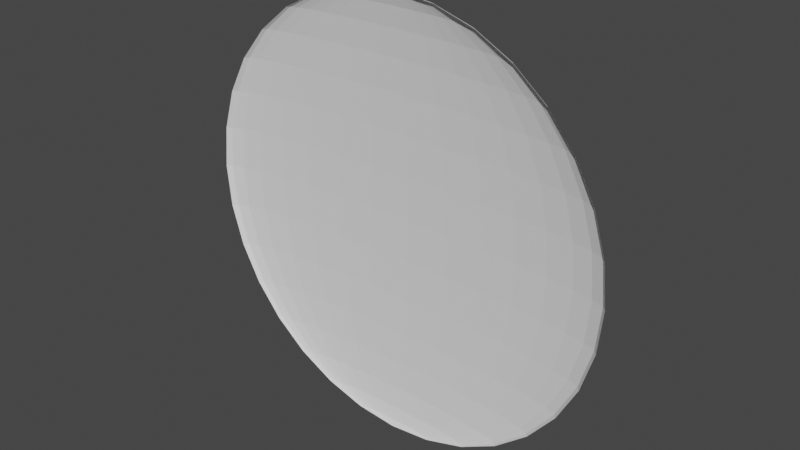 # Source: Circle.blend  (saved by Blender 3.2.14; exported with 4.5.12 LTS)
import bpy
from mathutils import Matrix  # noqa: F401  (used for matrix-valued properties, if any)

bpy.ops.wm.read_factory_settings(use_empty=True)
scene = bpy.context.scene
scene.name = 'Scene'

# ---- collections
col_collection = bpy.data.collections.new('Collection'); scene.collection.children.link(col_collection)

# ---- world
world_world = bpy.data.worlds.new('World'); scene.world = world_world
world_world.use_nodes = True; world_world.node_tree.nodes.clear()
_N = world_world.node_tree.nodes; _L = world_world.node_tree.links
n0 = _N.new('ShaderNodeOutputWorld'); n0.name = 'World Output'; n0.location = (300, 300)
n1 = _N.new('ShaderNodeBackground'); n1.name = 'Background'; n1.location = (10, 300)
n1.inputs[0].default_value = (0.05088, 0.05088, 0.05088, 1.0)
_L.new(n1.outputs[0], n0.inputs[0])
n0.is_active_output = True
world_world.color = (0.05088, 0.05088, 0.05088)
world_world.use_sun_shadow = False
world_world.sun_shadow_jitter_overblur = 0.0

# ---- meshes
me_sphere = bpy.data.meshes.new('Sphere')
me_sphere.from_pydata([(4.513e-08, 0.00995, 0.5174), (4.513e-08, 0.01985, 0.4874), (4.513e-08, 0.02898, 0.4387), (4.513e-08, 0.03697, 0.373), (4.513e-08, 0.04354, 0.2931), (4.513e-08, 0.04841, 0.2019), (4.513e-08, 0.05142, 0.1029), (4.513e-08, 0.04354, -0.2931), (4.513e-08, 0.03697, -0.373), (4.513e-08, 0.02898, -0.4387), (0.02008, 0.009752, 0.5174), (0.03939, 0.01946, 0.4874), (0.05718, 0.02841, 0.4387), (0.07278, 0.03626, 0.373), (0.08558, 0.04269, 0.2931), (0.09509, 0.04748, 0.2019), (0.1009, 0.05042, 0.1029), (0.1029, 0.05142, -2.361e-08), (0.1009, 0.05042, -0.1029), (0.09509, 0.04748, -0.2019), (0.08558, 0.04269, -0.2931), (0.07278, 0.03626, -0.373), (0.05718, 0.02841, -0.4387), (0.03939, 0.01946, -0.4874), (0.02008, 0.009752, -0.5174), (0.03939, 0.009166, 0.5174), (0.07726, 0.01831, 0.4874), (0.1122, 0.02674, 0.4387), (0.1428, 0.03413, 0.373), (0.1679, 0.0402, 0.2931), (0.1865, 0.0447, 0.2019), (0.198, 0.04748, 0.1029), (0.2019, 0.04841, -2.361e-08), (0.198, 0.04748, -0.1029), (0.1865, 0.0447, -0.2019), (0.1679, 0.0402, -0.2931), (0.1428, 0.03413, -0.373), (0.1122, 0.02674, -0.4387), (0.07726, 0.01831, -0.4874), (0.03939, 0.009166, -0.5174), (0.05718, 0.008214, 0.5174), (0.1122, 0.01645, 0.4874), (0.1628, 0.02403, 0.4387), (0.2073, 0.03068, 0.373), (0.2437, 0.03614, 0.2931), (0.2708, 0.0402, 0.2019), (0.2875, 0.04269, 0.1029), (0.2931, 0.04354, -2.361e-08), (0.2875, 0.04269, -0.1029), (0.2708, 0.0402, -0.2019), (0.2437, 0.03614, -0.2931), (0.2073, 0.03068, -0.373), (0.1628, 0.02403, -0.4387), (0.1122, 0.01645, -0.4874), (0.05718, 0.008214, -0.5174), (0.07278, 0.006934, 0.5174), (0.1428, 0.01393, 0.4874), (0.2073, 0.02039, 0.4387), (0.2638, 0.02604, 0.373), (0.3102, 0.03068, 0.2931), (0.3447, 0.03413, 0.2019), (0.3659, 0.03626, 0.1029), (0.373, 0.03697, -2.361e-08), (0.3659, 0.03626, -0.1029), (0.3447, 0.03413, -0.2019), (0.3102, 0.03068, -0.2931), (0.2638, 0.02604, -0.373), (0.2073, 0.02039, -0.4387), (0.1428, 0.01393, -0.4874), (0.07278, 0.006934, -0.5174), (0.08558, 0.005374, 0.5174), (0.1679, 0.01087, 0.4874), (0.2437, 0.01594, 0.4387), (0.3102, 0.02039, 0.373), (0.3647, 0.02403, 0.2931), (0.4053, 0.02674, 0.2019), (0.4302, 0.02841, 0.1029), (0.4387, 0.02898, -2.361e-08), (0.4302, 0.02841, -0.1029), (0.4053, 0.02674, -0.2019), (0.3647, 0.02403, -0.2931), (0.3102, 0.02039, -0.373), (0.2437, 0.01594, -0.4387), (0.1679, 0.01087, -0.4874), (0.08558, 0.005374, -0.5174), (0.09509, 0.003594, 0.5174), (0.1865, 0.007382, 0.4874), (0.2708, 0.01087, 0.4387), (0.3447, 0.01393, 0.373), (0.4053, 0.01645, 0.2931), (0.4503, 0.01831, 0.2019), (0.478, 0.01946, 0.1029), (0.4874, 0.01985, -2.361e-08), (0.478, 0.01946, -0.1029), (0.4503, 0.01831, -0.2019), (0.4053, 0.01645, -0.2931), (0.3447, 0.01393, -0.373), (0.2708, 0.01087, -0.4387), (0.1865, 0.007382, -0.4874), (0.09509, 0.003594, -0.5174), (0.1009, 0.001662, 0.5174), (0.198, 0.003594, 0.4874), (0.2875, 0.005374, 0.4387), (0.3659, 0.006934, 0.373), (0.4302, 0.008214, 0.2931), (0.478, 0.009166, 0.2019), (0.5075, 0.009752, 0.1029), (0.5174, 0.00995, -2.361e-08), (0.5075, 0.009752, -0.1029), (0.478, 0.009166, -0.2019), (0.4302, 0.008214, -0.2931), (0.3659, 0.006934, -0.373), (0.2875, 0.005374, -0.4387), (0.198, 0.003594, -0.4874), (0.1009, 0.001662, -0.5174), (0.1029, -0.0003468, 0.5174), (0.2019, -0.0003468, 0.4874), (0.2931, -0.0003468, 0.4387), (0.373, -0.0003468, 0.373), (0.4387, -0.0003468, 0.2931), (0.4874, -0.0003468, 0.2019), (0.5174, -0.0003468, 0.1029), (0.5276, -0.0003468, -2.361e-08), (0.5174, -0.0003468, -0.1029), (0.4874, -0.0003468, -0.2019), (0.4387, -0.0003468, -0.2931), (0.373, -0.0003468, -0.373), (0.2931, -0.0003468, -0.4387), (0.2019, -0.0003468, -0.4874), (0.1029, -0.0003468, -0.5174), (2.524e-09, -0.0003468, 0.5276), (-0.1029, -0.0003468, 0.5174), (-0.2019, -0.0003468, 0.4874), (-0.2931, -0.0003468, 0.4387), (-0.373, -0.0003468, 0.373), (-0.4387, -0.0003468, 0.2931), (-0.4874, -0.0003468, 0.2019), (-0.5174, -0.0003468, 0.1029), (-0.5276, -0.0003467, -2.361e-08), (-0.5174, -0.0003468, -0.1029), (-0.4874, -0.0003467, -0.2019), (-0.4387, -0.0003468, -0.2931), (-0.373, -0.0003468, -0.373), (-0.2931, -0.0003468, -0.4387), (-0.2019, -0.0003468, -0.4874), (-0.1029, -0.0003468, -0.5174), (-0.1009, 0.001662, 0.5174), (-0.198, 0.003594, 0.4874), (-0.2875, 0.005374, 0.4387), (-0.3659, 0.006934, 0.373), (-0.4302, 0.008214, 0.2931), (-0.478, 0.009166, 0.2019), (-0.5075, 0.009752, 0.1029), (-0.5174, 0.00995, -2.361e-08), (-0.5075, 0.009752, -0.1029), (-0.478, 0.009166, -0.2019), (-0.4302, 0.008214, -0.2931), (-0.3659, 0.006934, -0.373), (-0.2875, 0.005374, -0.4387), (-0.198, 0.003594, -0.4874), (-0.1009, 0.001662, -0.5174), (-0.09509, 0.003594, 0.5174), (-0.1865, 0.007382, 0.4874), (-0.2708, 0.01087, 0.4387), (-0.3447, 0.01393, 0.373), (-0.4053, 0.01645, 0.2931), (-0.4503, 0.01831, 0.2019), (-0.478, 0.01946, 0.1029), (-0.4874, 0.01985, -2.361e-08), (-0.478, 0.01946, -0.1029), (-0.4503, 0.01831, -0.2019), (-0.4053, 0.01645, -0.2931), (-0.3447, 0.01393, -0.373), (-0.2708, 0.01087, -0.4387), (-0.1865, 0.007382, -0.4874), (-0.09509, 0.003594, -0.5174), (-0.08558, 0.005374, 0.5174), (-0.1679, 0.01087, 0.4874), (-0.2437, 0.01594, 0.4387), (-0.3102, 0.02039, 0.373), (-0.3647, 0.02403, 0.2931), (-0.4053, 0.02674, 0.2019), (-0.4302, 0.02841, 0.1029), (-0.4387, 0.02898, -2.361e-08), (-0.4302, 0.02841, -0.1029), (-0.4053, 0.02674, -0.2019), (-0.3647, 0.02403, -0.2931), (-0.3102, 0.02039, -0.373), (-0.2437, 0.01594, -0.4387), (-0.1679, 0.01087, -0.4874), (-0.08558, 0.005374, -0.5174), (-0.07278, 0.006934, 0.5174), (-0.1428, 0.01393, 0.4874), (-0.2073, 0.02039, 0.4387), (-0.2638, 0.02604, 0.373), (-0.3102, 0.03068, 0.2931), (-0.3447, 0.03413, 0.2019), (-0.3659, 0.03626, 0.1029), (-0.373, 0.03697, -2.361e-08), (-0.3659, 0.03626, -0.1029), (-0.3447, 0.03413, -0.2019), (-0.3102, 0.03068, -0.2931), (-0.2638, 0.02604, -0.373), (-0.2073, 0.02039, -0.4387), (-0.1428, 0.01393, -0.4874), (-0.07278, 0.006934, -0.5174), (-0.05718, 0.008214, 0.5174), (-0.1122, 0.01645, 0.4874), (-0.1628, 0.02403, 0.4387), (-0.2073, 0.03068, 0.373), (-0.2437, 0.03614, 0.2931), (-0.2708, 0.0402, 0.2019), (-0.2875, 0.04269, 0.1029), (-0.2931, 0.04354, -2.361e-08), (-0.2875, 0.04269, -0.1029), (-0.2708, 0.0402, -0.2019), (-0.2437, 0.03614, -0.2931), (-0.2073, 0.03068, -0.373), (-0.1628, 0.02403, -0.4387), (-0.1122, 0.01645, -0.4874), (-0.05718, 0.008214, -0.5174), (-0.03939, 0.009166, 0.5174), (-0.07726, 0.01831, 0.4874), (-0.1122, 0.02674, 0.4387), (-0.1428, 0.03413, 0.373), (-0.1679, 0.0402, 0.2931), (-0.1865, 0.0447, 0.2019), (-0.198, 0.04748, 0.1029), (-0.2019, 0.04841, -2.361e-08), (-0.198, 0.04748, -0.1029), (-0.1865, 0.0447, -0.2019), (-0.1679, 0.0402, -0.2931), (-0.1428, 0.03413, -0.373), (-0.1122, 0.02674, -0.4387), (-0.07726, 0.01831, -0.4874), (-0.03939, 0.009166, -0.5174), (-0.02008, 0.009752, 0.5174), (-0.03939, 0.01946, 0.4874), (-0.05718, 0.02841, 0.4387), (-0.07278, 0.03626, 0.373), (-0.08558, 0.04269, 0.2931), (-0.09509, 0.04748, 0.2019), (-0.1009, 0.05042, 0.1029), (-0.1029, 0.05142, -2.361e-08), (-0.1009, 0.05042, -0.1029), (-0.09509, 0.04748, -0.2019), (-0.08558, 0.04269, -0.2931), (-0.07278, 0.03626, -0.373), (-0.05718, 0.02841, -0.4387), (-0.03939, 0.01946, -0.4874), (-0.02008, 0.009752, -0.5174), (3.293e-07, 0.05243, -2.361e-08), (1.642e-07, 0.05142, -0.1029), (1.485e-07, 0.04841, -0.2019), (8.165e-08, 0.01985, -0.4874), (6.003e-08, 0.00995, -0.5174), (4.513e-08, -0.0003468, -0.5276)], [], [(8, 7, 20, 21), (4, 3, 13, 14), (9, 8, 21, 22), (5, 4, 14, 15), (254, 9, 22, 23), (6, 5, 15, 16), (255, 254, 23, 24), (251, 6, 16, 17), (0, 130, 10), (256, 255, 24), (252, 251, 17, 18), (1, 0, 10, 11), (253, 252, 18, 19), (2, 1, 11, 12), (7, 253, 19, 20), (3, 2, 12, 13), (20, 19, 34, 35), (13, 12, 27, 28), (21, 20, 35, 36), (14, 13, 28, 29), (22, 21, 36, 37), (15, 14, 29, 30), (23, 22, 37, 38), (16, 15, 30, 31), (24, 23, 38, 39), (17, 16, 31, 32), (10, 130, 25), (256, 24, 39), (18, 17, 32, 33), (11, 10, 25, 26), (19, 18, 33, 34), (12, 11, 26, 27), (39, 38, 53, 54), (32, 31, 46, 47), (25, 130, 40), (256, 39, 54), (33, 32, 47, 48), (26, 25, 40, 41), (34, 33, 48, 49), (27, 26, 41, 42), (35, 34, 49, 50), (28, 27, 42, 43), (36, 35, 50, 51), (29, 28, 43, 44), (37, 36, 51, 52), (30, 29, 44, 45), (38, 37, 52, 53), (31, 30, 45, 46), (43, 42, 57, 58), (51, 50, 65, 66), (44, 43, 58, 59), (52, 51, 66, 67), (45, 44, 59, 60), (53, 52, 67, 68), (46, 45, 60, 61), (54, 53, 68, 69), (47, 46, 61, 62), (40, 130, 55), (256, 54, 69), (48, 47, 62, 63), (41, 40, 55, 56), (49, 48, 63, 64), (42, 41, 56, 57), (50, 49, 64, 65), (62, 61, 76, 77), (55, 130, 70), (256, 69, 84), (63, 62, 77, 78), (56, 55, 70, 71), (64, 63, 78, 79), (57, 56, 71, 72), (65, 64, 79, 80), (58, 57, 72, 73), (66, 65, 80, 81), (59, 58, 73, 74), (67, 66, 81, 82), (60, 59, 74, 75), (68, 67, 82, 83), (61, 60, 75, 76), (69, 68, 83, 84), (81, 80, 95, 96), (74, 73, 88, 89), (82, 81, 96, 97), (75, 74, 89, 90), (83, 82, 97, 98), (76, 75, 90, 91), (84, 83, 98, 99), (77, 76, 91, 92), (70, 130, 85), (256, 84, 99), (78, 77, 92, 93), (71, 70, 85, 86), (79, 78, 93, 94), (72, 71, 86, 87), (80, 79, 94, 95), (73, 72, 87, 88), (256, 99, 114), (93, 92, 107, 108), (86, 85, 100, 101), (94, 93, 108, 109), (87, 86, 101, 102), (95, 94, 109, 110), (88, 87, 102, 103), (96, 95, 110, 111), (89, 88, 103, 104), (97, 96, 111, 112), (90, 89, 104, 105), (98, 97, 112, 113), (91, 90, 105, 106), (99, 98, 113, 114), (92, 91, 106, 107), (85, 130, 100), (112, 111, 126, 127), (105, 104, 119, 120), (113, 112, 127, 128), (106, 105, 120, 121), (114, 113, 128, 129), (107, 106, 121, 122), (100, 130, 115), (256, 114, 129), (108, 107, 122, 123), (101, 100, 115, 116), (109, 108, 123, 124), (102, 101, 116, 117), (110, 109, 124, 125), (103, 102, 117, 118), (111, 110, 125, 126), (104, 103, 118, 119), (144, 143, 158, 159), (137, 136, 151, 152), (145, 144, 159, 160), (138, 137, 152, 153), (131, 130, 146), (256, 145, 160), (139, 138, 153, 154), (132, 131, 146, 147), (140, 139, 154, 155), (133, 132, 147, 148), (141, 140, 155, 156), (134, 133, 148, 149), (142, 141, 156, 157), (135, 134, 149, 150), (143, 142, 157, 158), (136, 135, 150, 151), (156, 155, 170, 171), (149, 148, 163, 164), (157, 156, 171, 172), (150, 149, 164, 165), (158, 157, 172, 173), (151, 150, 165, 166), (159, 158, 173, 174), (152, 151, 166, 167), (160, 159, 174, 175), (153, 152, 167, 168), (146, 130, 161), (256, 160, 175), (154, 153, 168, 169), (147, 146, 161, 162), (155, 154, 169, 170), (148, 147, 162, 163), (175, 174, 189, 190), (168, 167, 182, 183), (161, 130, 176), (256, 175, 190), (169, 168, 183, 184), (162, 161, 176, 177), (170, 169, 184, 185), (163, 162, 177, 178), (171, 170, 185, 186), (164, 163, 178, 179), (172, 171, 186, 187), (165, 164, 179, 180), (173, 172, 187, 188), (166, 165, 180, 181), (174, 173, 188, 189), (167, 166, 181, 182), (179, 178, 193, 194), (187, 186, 201, 202), (180, 179, 194, 195), (188, 187, 202, 203), (181, 180, 195, 196), (189, 188, 203, 204), (182, 181, 196, 197), (190, 189, 204, 205), (183, 182, 197, 198), (176, 130, 191), (256, 190, 205), (184, 183, 198, 199), (177, 176, 191, 192), (185, 184, 199, 200), (178, 177, 192, 193), (186, 185, 200, 201), (198, 197, 212, 213), (191, 130, 206), (256, 205, 220), (199, 198, 213, 214), (192, 191, 206, 207), (200, 199, 214, 215), (193, 192, 207, 208), (201, 200, 215, 216), (194, 193, 208, 209), (202, 201, 216, 217), (195, 194, 209, 210), (203, 202, 217, 218), (196, 195, 210, 211), (204, 203, 218, 219), (197, 196, 211, 212), (205, 204, 219, 220), (217, 216, 231, 232), (210, 209, 224, 225), (218, 217, 232, 233), (211, 210, 225, 226), (219, 218, 233, 234), (212, 211, 226, 227), (220, 219, 234, 235), (213, 212, 227, 228), (206, 130, 221), (256, 220, 235), (214, 213, 228, 229), (207, 206, 221, 222), (215, 214, 229, 230), (208, 207, 222, 223), (216, 215, 230, 231), (209, 208, 223, 224), (221, 130, 236), (256, 235, 250), (229, 228, 243, 244), (222, 221, 236, 237), (230, 229, 244, 245), (223, 222, 237, 238), (231, 230, 245, 246), (224, 223, 238, 239), (232, 231, 246, 247), (225, 224, 239, 240), (233, 232, 247, 248), (226, 225, 240, 241), (234, 233, 248, 249), (227, 226, 241, 242), (235, 234, 249, 250), (228, 227, 242, 243), (240, 239, 3, 4), (248, 247, 8, 9), (241, 240, 4, 5), (249, 248, 9, 254), (242, 241, 5, 6), (250, 249, 254, 255), (243, 242, 6, 251), (236, 130, 0), (256, 250, 255), (244, 243, 251, 252), (237, 236, 0, 1), (245, 244, 252, 253), (238, 237, 1, 2), (246, 245, 253, 7), (239, 238, 2, 3), (247, 246, 7, 8)])
_uv = me_sphere.uv_layers.new(name='UVMap')
_uv.uv.foreach_set('vector', [0.5358, 0.1417, 0.5282, 0.2129, 0.4519, 0.2043, 0.4719, 0.1345, 0.4718, 0.7444, 0.4642, 0.8156, 0.4003, 0.8092, 0.3954, 0.7368, 0.5419, 0.08388, 0.5358, 0.1417, 0.4719, 0.1345, 0.4925, 0.07841, 0.4805, 0.6623, 0.4718, 0.7444, 0.3954, 0.7368, 0.3945, 0.6536, 0.5465, 0.04094, 0.5419, 0.08388, 0.4925, 0.07841, 0.5128, 0.0374, 0.49, 0.5725, 0.4805, 0.6623, 0.3945, 0.6536, 0.3981, 0.563, 0.5494, 0.01348, 0.5465, 0.04094, 0.5128, 0.0374, 0.532, 0.01188, 0.5, 0.4786, 0.49, 0.5725, 0.3981, 0.563, 0.406, 0.4687, 0.4506, 0.9438, 0.4492, 0.9568, 0.4333, 0.9417, 0.5508, 0.0004755, 0.5494, 0.01348, 0.532, 0.01188, 0.51, 0.3848, 0.5, 0.4786, 0.406, 0.4687, 0.418, 0.3748, 0.4535, 0.9163, 0.4506, 0.9438, 0.4333, 0.9417, 0.4198, 0.9127, 0.5195, 0.295, 0.51, 0.3848, 0.418, 0.3748, 0.4336, 0.2854, 0.4581, 0.8734, 0.4535, 0.9163, 0.4198, 0.9127, 0.4086, 0.8684, 0.5282, 0.2129, 0.5195, 0.295, 0.4336, 0.2854, 0.4519, 0.2043, 0.4642, 0.8156, 0.4581, 0.8734, 0.4086, 0.8684, 0.4003, 0.8092, 0.4519, 0.2043, 0.4336, 0.2854, 0.3506, 0.2754, 0.3782, 0.1949, 0.4003, 0.8092, 0.4086, 0.8684, 0.3609, 0.8643, 0.3383, 0.8041, 0.4719, 0.1345, 0.4519, 0.2043, 0.3782, 0.1949, 0.4102, 0.1265, 0.3954, 0.7368, 0.4003, 0.8092, 0.3383, 0.8041, 0.3213, 0.7304, 0.4925, 0.07841, 0.4719, 0.1345, 0.4102, 0.1265, 0.4449, 0.07235, 0.3945, 0.6536, 0.3954, 0.7368, 0.3213, 0.7304, 0.3113, 0.646, 0.5128, 0.0374, 0.4925, 0.07841, 0.4449, 0.07235, 0.4805, 0.03363, 0.3981, 0.563, 0.3945, 0.6536, 0.3113, 0.646, 0.3091, 0.5542, 0.532, 0.01188, 0.5128, 0.0374, 0.4805, 0.03363, 0.5155, 0.01034, 0.406, 0.4687, 0.3981, 0.563, 0.3091, 0.5542, 0.3151, 0.459, 0.4333, 0.9417, 0.4492, 0.9568, 0.4168, 0.9398, 0.5508, 0.0004755, 0.532, 0.01188, 0.5155, 0.01034, 0.418, 0.3748, 0.406, 0.4687, 0.3151, 0.459, 0.3292, 0.3647, 0.4198, 0.9127, 0.4333, 0.9417, 0.4168, 0.9398, 0.3874, 0.9096, 0.4336, 0.2854, 0.418, 0.3748, 0.3292, 0.3647, 0.3506, 0.2754, 0.4086, 0.8684, 0.4198, 0.9127, 0.3874, 0.9096, 0.3609, 0.8643, 0.5155, 0.01034, 0.4805, 0.03363, 0.4507, 0.02957, 0.5003, 0.0087, 0.3151, 0.459, 0.3091, 0.5542, 0.2261, 0.5464, 0.2304, 0.45, 0.4168, 0.9398, 0.4492, 0.9568, 0.4016, 0.9382, 0.5508, 0.0004755, 0.5155, 0.01034, 0.5003, 0.0087, 0.3292, 0.3647, 0.3151, 0.459, 0.2304, 0.45, 0.2465, 0.3549, 0.3874, 0.9096, 0.4168, 0.9398, 0.4016, 0.9382, 0.3575, 0.9074, 0.3506, 0.2754, 0.3292, 0.3647, 0.2465, 0.3549, 0.2734, 0.2653, 0.3609, 0.8643, 0.3874, 0.9096, 0.3575, 0.9074, 0.3163, 0.8614, 0.3782, 0.1949, 0.3506, 0.2754, 0.2734, 0.2653, 0.3096, 0.1853, 0.3383, 0.8041, 0.3609, 0.8643, 0.3163, 0.8614, 0.2805, 0.8003, 0.4102, 0.1265, 0.3782, 0.1949, 0.3096, 0.1853, 0.3529, 0.1181, 0.3213, 0.7304, 0.3383, 0.8041, 0.2805, 0.8003, 0.2522, 0.7255, 0.4449, 0.07235, 0.4102, 0.1265, 0.3529, 0.1181, 0.4008, 0.06585, 0.3113, 0.646, 0.3213, 0.7304, 0.2522, 0.7255, 0.2336, 0.6396, 0.4805, 0.03363, 0.4449, 0.07235, 0.4008, 0.06585, 0.4507, 0.02957, 0.3091, 0.5542, 0.3113, 0.646, 0.2336, 0.6396, 0.2261, 0.5464, 0.2805, 0.8003, 0.3163, 0.8614, 0.2768, 0.8596, 0.2291, 0.7977, 0.3529, 0.1181, 0.3096, 0.1853, 0.2487, 0.1761, 0.3021, 0.1098, 0.2522, 0.7255, 0.2805, 0.8003, 0.2291, 0.7977, 0.1908, 0.7217, 0.4008, 0.06585, 0.3529, 0.1181, 0.3021, 0.1098, 0.3618, 0.05936, 0.2336, 0.6396, 0.2522, 0.7255, 0.1908, 0.7217, 0.1646, 0.6344, 0.4507, 0.02957, 0.4008, 0.06585, 0.3618, 0.05936, 0.4244, 0.02544, 0.2261, 0.5464, 0.2336, 0.6396, 0.1646, 0.6344, 0.1524, 0.5397, 0.5003, 0.0087, 0.4507, 0.02957, 0.4244, 0.02544, 0.4871, 0.006979, 0.2304, 0.45, 0.2261, 0.5464, 0.1524, 0.5397, 0.1552, 0.442, 0.4016, 0.9382, 0.4492, 0.9568, 0.3884, 0.9371, 0.5508, 0.0004755, 0.5003, 0.0087, 0.4871, 0.006979, 0.2465, 0.3549, 0.2304, 0.45, 0.1552, 0.442, 0.173, 0.3459, 0.3575, 0.9074, 0.4016, 0.9382, 0.3884, 0.9371, 0.3309, 0.9059, 0.2734, 0.2653, 0.2465, 0.3549, 0.173, 0.3459, 0.2048, 0.2559, 0.3163, 0.8614, 0.3575, 0.9074, 0.3309, 0.9059, 0.2768, 0.8596, 0.3096, 0.1853, 0.2734, 0.2653, 0.2048, 0.2559, 0.2487, 0.1761, 0.1552, 0.442, 0.1524, 0.5397, 0.09091, 0.5343, 0.09252, 0.4354, 0.3884, 0.9371, 0.4492, 0.9568, 0.3774, 0.9366, 0.5508, 0.0004755, 0.4871, 0.006979, 0.4763, 0.005219, 0.173, 0.3459, 0.1552, 0.442, 0.09252, 0.4354, 0.1117, 0.3383, 0.3309, 0.9059, 0.3884, 0.9371, 0.3774, 0.9366, 0.3088, 0.9051, 0.2048, 0.2559, 0.173, 0.3459, 0.1117, 0.3383, 0.1476, 0.2477, 0.2768, 0.8596, 0.3309, 0.9059, 0.3088, 0.9051, 0.2439, 0.8586, 0.2487, 0.1761, 0.2048, 0.2559, 0.1476, 0.2477, 0.198, 0.1679, 0.2291, 0.7977, 0.2768, 0.8596, 0.2439, 0.8586, 0.1862, 0.7961, 0.3021, 0.1098, 0.2487, 0.1761, 0.198, 0.1679, 0.2599, 0.1024, 0.1908, 0.7217, 0.2291, 0.7977, 0.1862, 0.7961, 0.1395, 0.7191, 0.3618, 0.05936, 0.3021, 0.1098, 0.2599, 0.1024, 0.3294, 0.05341, 0.1646, 0.6344, 0.1908, 0.7217, 0.1395, 0.7191, 0.1069, 0.6304, 0.4244, 0.02544, 0.3618, 0.05936, 0.3294, 0.05341, 0.4026, 0.02153, 0.1524, 0.5397, 0.1646, 0.6344, 0.1069, 0.6304, 0.09091, 0.5343, 0.4871, 0.006979, 0.4244, 0.02544, 0.4026, 0.02153, 0.4763, 0.005219, 0.2599, 0.1024, 0.198, 0.1679, 0.1596, 0.1613, 0.228, 0.09622, 0.1395, 0.7191, 0.1862, 0.7961, 0.1537, 0.7954, 0.1005, 0.7175, 0.3294, 0.05341, 0.2599, 0.1024, 0.228, 0.09622, 0.3051, 0.04835, 0.1069, 0.6304, 0.1395, 0.7191, 0.1005, 0.7175, 0.06314, 0.6277, 0.4026, 0.02153, 0.3294, 0.05341, 0.3051, 0.04835, 0.3863, 0.01804, 0.09091, 0.5343, 0.1069, 0.6304, 0.06314, 0.6277, 0.04423, 0.5303, 0.4763, 0.005219, 0.4026, 0.02153, 0.3863, 0.01804, 0.4683, 0.003471, 0.09252, 0.4354, 0.09091, 0.5343, 0.04423, 0.5303, 0.04496, 0.4303, 0.3774, 0.9366, 0.4492, 0.9568, 0.3693, 0.9366, 0.5508, 0.0004755, 0.4763, 0.005219, 0.4683, 0.003471, 0.1117, 0.3383, 0.09252, 0.4354, 0.04496, 0.4303, 0.06525, 0.3324, 0.3088, 0.9051, 0.3774, 0.9366, 0.3693, 0.9366, 0.2921, 0.9051, 0.1476, 0.2477, 0.1117, 0.3383, 0.06525, 0.3324, 0.1042, 0.2412, 0.2439, 0.8586, 0.3088, 0.9051, 0.2921, 0.9051, 0.219, 0.8584, 0.198, 0.1679, 0.1476, 0.2477, 0.1042, 0.2412, 0.1596, 0.1613, 0.1862, 0.7961, 0.2439, 0.8586, 0.219, 0.8584, 0.1537, 0.7954, 0.5508, 0.0004755, 0.4683, 0.003471, 0.4634, 0.001782, 0.06525, 0.3324, 0.04496, 0.4303, 0.01421, 0.4271, 0.03527, 0.3284, 0.2921, 0.9051, 0.3693, 0.9366, 0.3641, 0.9372, 0.2815, 0.906, 0.1042, 0.2412, 0.06525, 0.3324, 0.03527, 0.3284, 0.07623, 0.2366, 0.219, 0.8584, 0.2921, 0.9051, 0.2815, 0.906, 0.2031, 0.8592, 0.1596, 0.1613, 0.1042, 0.2412, 0.07623, 0.2366, 0.1349, 0.1563, 0.1537, 0.7954, 0.219, 0.8584, 0.2031, 0.8592, 0.1328, 0.7958, 0.228, 0.09622, 0.1596, 0.1613, 0.1349, 0.1563, 0.2076, 0.09144, 0.1005, 0.7175, 0.1537, 0.7954, 0.1328, 0.7958, 0.07535, 0.7171, 0.3051, 0.04835, 0.228, 0.09622, 0.2076, 0.09144, 0.2896, 0.04422, 0.06314, 0.6277, 0.1005, 0.7175, 0.07535, 0.7171, 0.03484, 0.6264, 0.3863, 0.01804, 0.3051, 0.04835, 0.2896, 0.04422, 0.3762, 0.01498, 0.04423, 0.5303, 0.06314, 0.6277, 0.03484, 0.6264, 0.01408, 0.528, 0.4683, 0.003471, 0.3863, 0.01804, 0.3762, 0.01498, 0.4634, 0.001782, 0.04496, 0.4303, 0.04423, 0.5303, 0.01408, 0.528, 0.01421, 0.4271, 0.3693, 0.9366, 0.4492, 0.9568, 0.3641, 0.9372, 0.2896, 0.04422, 0.2076, 0.09144, 0.1989, 0.08723, 0.2834, 0.04036, 0.03484, 0.6264, 0.07535, 0.7171, 0.06384, 0.7188, 0.02176, 0.6271, 0.3762, 0.01498, 0.2896, 0.04422, 0.2834, 0.04036, 0.3723, 0.01198, 0.01408, 0.528, 0.03484, 0.6264, 0.02176, 0.6271, 9.782e-05, 0.5276, 0.4634, 0.001782, 0.3762, 0.01498, 0.3723, 0.01198, 0.4616, 9.782e-05, 0.01421, 0.4271, 0.01408, 0.528, 9.782e-05, 0.5276, 9.793e-05, 0.4256, 0.3641, 0.9372, 0.4492, 0.9568, 0.362, 0.9385, 0.5508, 0.0004755, 0.4634, 0.001782, 0.4616, 9.782e-05, 0.03527, 0.3284, 0.01421, 0.4271, 9.793e-05, 0.4256, 0.02152, 0.3258, 0.2815, 0.906, 0.3641, 0.9372, 0.362, 0.9385, 0.2771, 0.9081, 0.07623, 0.2366, 0.03527, 0.3284, 0.02152, 0.3258, 0.06359, 0.2331, 0.2031, 0.8592, 0.2815, 0.906, 0.2771, 0.9081, 0.1962, 0.8617, 0.1349, 0.1563, 0.07623, 0.2366, 0.06359, 0.2331, 0.124, 0.1523, 0.1328, 0.7958, 0.2031, 0.8592, 0.1962, 0.8617, 0.1234, 0.7981, 0.2076, 0.09144, 0.1349, 0.1563, 0.124, 0.1523, 0.1989, 0.08723, 0.07535, 0.7171, 0.1328, 0.7958, 0.1234, 0.7981, 0.06384, 0.7188, 0.7229, 0.0492, 0.8038, 0.09561, 0.7969, 0.09808, 0.7184, 0.05132, 0.9785, 0.6315, 0.9364, 0.7242, 0.9238, 0.7207, 0.9647, 0.6289, 0.638, 0.01882, 0.7229, 0.0492, 0.7184, 0.05132, 0.6359, 0.0201, 0.9999, 0.5317, 0.9785, 0.6315, 0.9647, 0.6289, 0.9858, 0.5302, 0.5384, 0.9572, 0.4492, 0.9568, 0.5366, 0.9555, 0.5508, 0.0004755, 0.638, 0.01882, 0.6359, 0.0201, 0.9999, 0.4297, 0.9999, 0.5317, 0.9858, 0.5302, 0.9859, 0.4293, 0.6277, 0.9453, 0.5384, 0.9572, 0.5366, 0.9555, 0.6238, 0.9423, 0.9782, 0.3302, 0.9999, 0.4297, 0.9859, 0.4293, 0.9652, 0.3309, 0.7166, 0.9169, 0.6277, 0.9453, 0.6238, 0.9423, 0.7103, 0.9131, 0.9362, 0.2385, 0.9782, 0.3302, 0.9652, 0.3309, 0.9246, 0.2402, 0.8011, 0.8701, 0.7166, 0.9169, 0.7103, 0.9131, 0.7924, 0.8659, 0.8766, 0.1592, 0.9362, 0.2385, 0.9246, 0.2402, 0.8672, 0.1615, 0.876, 0.805, 0.8011, 0.8701, 0.7924, 0.8659, 0.8651, 0.801, 0.8038, 0.09561, 0.8766, 0.1592, 0.8672, 0.1615, 0.7969, 0.09808, 0.9364, 0.7242, 0.876, 0.805, 0.8651, 0.801, 0.9238, 0.7207, 0.9246, 0.2402, 0.9652, 0.3309, 0.9369, 0.3296, 0.8995, 0.2398, 0.7924, 0.8659, 0.7103, 0.9131, 0.6949, 0.9089, 0.772, 0.8611, 0.8672, 0.1615, 0.9246, 0.2402, 0.8995, 0.2398, 0.8462, 0.1619, 0.8651, 0.801, 0.7924, 0.8659, 0.772, 0.8611, 0.8404, 0.796, 0.7969, 0.09808, 0.8672, 0.1615, 0.8462, 0.1619, 0.7809, 0.09888, 0.9238, 0.7207, 0.8651, 0.801, 0.8404, 0.796, 0.8958, 0.7161, 0.7184, 0.05132, 0.7969, 0.09808, 0.7809, 0.09888, 0.7079, 0.05218, 0.9647, 0.6289, 0.9238, 0.7207, 0.8958, 0.7161, 0.9348, 0.6249, 0.6359, 0.0201, 0.7184, 0.05132, 0.7079, 0.05218, 0.6307, 0.02071, 0.9858, 0.5302, 0.9647, 0.6289, 0.9348, 0.6249, 0.955, 0.527, 0.5366, 0.9555, 0.4492, 0.9568, 0.5316, 0.9538, 0.5508, 0.0004755, 0.6359, 0.0201, 0.6307, 0.02071, 0.9859, 0.4293, 0.9858, 0.5302, 0.955, 0.527, 0.9558, 0.427, 0.6238, 0.9423, 0.5366, 0.9555, 0.5316, 0.9538, 0.6137, 0.9393, 0.9652, 0.3309, 0.9859, 0.4293, 0.9558, 0.427, 0.9369, 0.3296, 0.7103, 0.9131, 0.6238, 0.9423, 0.6137, 0.9393, 0.6949, 0.9089, 0.6307, 0.02071, 0.7079, 0.05218, 0.6912, 0.05217, 0.6225, 0.02074, 0.955, 0.527, 0.9348, 0.6249, 0.8883, 0.619, 0.9075, 0.5219, 0.5316, 0.9538, 0.4492, 0.9568, 0.5237, 0.9521, 0.5508, 0.0004755, 0.6307, 0.02071, 0.6225, 0.02074, 0.9558, 0.427, 0.955, 0.527, 0.9075, 0.5219, 0.9091, 0.423, 0.6137, 0.9393, 0.5316, 0.9538, 0.5237, 0.9521, 0.5974, 0.9358, 0.9369, 0.3296, 0.9558, 0.427, 0.9091, 0.423, 0.8931, 0.3269, 0.6949, 0.9089, 0.6137, 0.9393, 0.5974, 0.9358, 0.6706, 0.9039, 0.8995, 0.2398, 0.9369, 0.3296, 0.8931, 0.3269, 0.8605, 0.2382, 0.772, 0.8611, 0.6949, 0.9089, 0.6706, 0.9039, 0.7401, 0.8549, 0.8462, 0.1619, 0.8995, 0.2398, 0.8605, 0.2382, 0.8137, 0.1612, 0.8404, 0.796, 0.772, 0.8611, 0.7401, 0.8549, 0.802, 0.7894, 0.7809, 0.09888, 0.8462, 0.1619, 0.8137, 0.1612, 0.7561, 0.09871, 0.8958, 0.7161, 0.8404, 0.796, 0.802, 0.7894, 0.8524, 0.7096, 0.7079, 0.05218, 0.7809, 0.09888, 0.7561, 0.09871, 0.6912, 0.05217, 0.9348, 0.6249, 0.8958, 0.7161, 0.8524, 0.7096, 0.8883, 0.619, 0.7401, 0.8549, 0.6706, 0.9039, 0.6382, 0.8979, 0.6979, 0.8475, 0.8137, 0.1612, 0.8605, 0.2382, 0.8092, 0.2356, 0.7709, 0.1596, 0.802, 0.7894, 0.7401, 0.8549, 0.6979, 0.8475, 0.7513, 0.7812, 0.7561, 0.09871, 0.8137, 0.1612, 0.7709, 0.1596, 0.7232, 0.09773, 0.8524, 0.7096, 0.802, 0.7894, 0.7513, 0.7812, 0.7952, 0.7014, 0.6912, 0.05217, 0.7561, 0.09871, 0.7232, 0.09773, 0.669, 0.05142, 0.8883, 0.619, 0.8524, 0.7096, 0.7952, 0.7014, 0.827, 0.6114, 0.6225, 0.02074, 0.6912, 0.05217, 0.669, 0.05142, 0.6116, 0.0202, 0.9075, 0.5219, 0.8883, 0.619, 0.827, 0.6114, 0.8448, 0.5153, 0.5237, 0.9521, 0.4492, 0.9568, 0.5129, 0.9503, 0.5508, 0.0004755, 0.6225, 0.02074, 0.6116, 0.0202, 0.9091, 0.423, 0.9075, 0.5219, 0.8448, 0.5153, 0.8476, 0.4176, 0.5974, 0.9358, 0.5237, 0.9521, 0.5129, 0.9503, 0.5756, 0.9319, 0.8931, 0.3269, 0.9091, 0.423, 0.8476, 0.4176, 0.8354, 0.3229, 0.6706, 0.9039, 0.5974, 0.9358, 0.5756, 0.9319, 0.6382, 0.8979, 0.8605, 0.2382, 0.8931, 0.3269, 0.8354, 0.3229, 0.8092, 0.2356, 0.8448, 0.5153, 0.827, 0.6114, 0.7535, 0.6024, 0.7696, 0.5073, 0.5129, 0.9503, 0.4492, 0.9568, 0.4997, 0.9486, 0.5508, 0.0004755, 0.6116, 0.0202, 0.5984, 0.01911, 0.8476, 0.4176, 0.8448, 0.5153, 0.7696, 0.5073, 0.7739, 0.4109, 0.5756, 0.9319, 0.5129, 0.9503, 0.4997, 0.9486, 0.5493, 0.9277, 0.8354, 0.3229, 0.8476, 0.4176, 0.7739, 0.4109, 0.7664, 0.3177, 0.6382, 0.8979, 0.5756, 0.9319, 0.5493, 0.9277, 0.5992, 0.8914, 0.8092, 0.2356, 0.8354, 0.3229, 0.7664, 0.3177, 0.7478, 0.2318, 0.6979, 0.8475, 0.6382, 0.8979, 0.5992, 0.8914, 0.6471, 0.8392, 0.7709, 0.1596, 0.8092, 0.2356, 0.7478, 0.2318, 0.7195, 0.157, 0.7513, 0.7812, 0.6979, 0.8475, 0.6471, 0.8392, 0.6904, 0.772, 0.7232, 0.09773, 0.7709, 0.1596, 0.7195, 0.157, 0.6836, 0.09588, 0.7952, 0.7014, 0.7513, 0.7812, 0.6904, 0.772, 0.7266, 0.692, 0.669, 0.05142, 0.7232, 0.09773, 0.6836, 0.09588, 0.6425, 0.04993, 0.827, 0.6114, 0.7952, 0.7014, 0.7266, 0.692, 0.7535, 0.6024, 0.6116, 0.0202, 0.669, 0.05142, 0.6425, 0.04993, 0.5984, 0.01911, 0.7195, 0.157, 0.7478, 0.2318, 0.6787, 0.2268, 0.6617, 0.1532, 0.6904, 0.772, 0.6471, 0.8392, 0.5898, 0.8308, 0.6218, 0.7624, 0.6836, 0.09588, 0.7195, 0.157, 0.6617, 0.1532, 0.6391, 0.09297, 0.7266, 0.692, 0.6904, 0.772, 0.6218, 0.7624, 0.6494, 0.6819, 0.6425, 0.04993, 0.6836, 0.09588, 0.6391, 0.09297, 0.6126, 0.04766, 0.7535, 0.6024, 0.7266, 0.692, 0.6494, 0.6819, 0.6708, 0.5926, 0.5984, 0.01911, 0.6425, 0.04993, 0.6126, 0.04766, 0.5832, 0.01753, 0.7696, 0.5073, 0.7535, 0.6024, 0.6708, 0.5926, 0.6849, 0.4983, 0.4997, 0.9486, 0.4492, 0.9568, 0.4845, 0.947, 0.5508, 0.0004755, 0.5984, 0.01911, 0.5832, 0.01753, 0.7739, 0.4109, 0.7696, 0.5073, 0.6849, 0.4983, 0.6909, 0.4031, 0.5493, 0.9277, 0.4997, 0.9486, 0.4845, 0.947, 0.5195, 0.9237, 0.7664, 0.3177, 0.7739, 0.4109, 0.6909, 0.4031, 0.6887, 0.3113, 0.5992, 0.8914, 0.5493, 0.9277, 0.5195, 0.9237, 0.555, 0.8849, 0.7478, 0.2318, 0.7664, 0.3177, 0.6887, 0.3113, 0.6787, 0.2268, 0.6471, 0.8392, 0.5992, 0.8914, 0.555, 0.8849, 0.5898, 0.8308, 0.4845, 0.947, 0.4492, 0.9568, 0.468, 0.9454, 0.5508, 0.0004755, 0.5832, 0.01753, 0.5667, 0.01556, 0.6909, 0.4031, 0.6849, 0.4983, 0.594, 0.4886, 0.6019, 0.3943, 0.5195, 0.9237, 0.4845, 0.947, 0.468, 0.9454, 0.4872, 0.9199, 0.6887, 0.3113, 0.6909, 0.4031, 0.6019, 0.3943, 0.6055, 0.3037, 0.555, 0.8849, 0.5195, 0.9237, 0.4872, 0.9199, 0.5075, 0.8789, 0.6787, 0.2268, 0.6887, 0.3113, 0.6055, 0.3037, 0.6046, 0.2205, 0.5898, 0.8308, 0.555, 0.8849, 0.5075, 0.8789, 0.5281, 0.8228, 0.6617, 0.1532, 0.6787, 0.2268, 0.6046, 0.2205, 0.5997, 0.1481, 0.6218, 0.7624, 0.5898, 0.8308, 0.5281, 0.8228, 0.5481, 0.753, 0.6391, 0.09297, 0.6617, 0.1532, 0.5997, 0.1481, 0.5913, 0.08891, 0.6494, 0.6819, 0.6218, 0.7624, 0.5481, 0.753, 0.5664, 0.6719, 0.6126, 0.04766, 0.6391, 0.09297, 0.5913, 0.08891, 0.5802, 0.04456, 0.6708, 0.5926, 0.6494, 0.6819, 0.5664, 0.6719, 0.582, 0.5825, 0.5832, 0.01753, 0.6126, 0.04766, 0.5802, 0.04456, 0.5667, 0.01556, 0.6849, 0.4983, 0.6708, 0.5926, 0.582, 0.5825, 0.594, 0.4886, 0.5481, 0.753, 0.5281, 0.8228, 0.4642, 0.8156, 0.4718, 0.7444, 0.5913, 0.08891, 0.5997, 0.1481, 0.5358, 0.1417, 0.5419, 0.08388, 0.5664, 0.6719, 0.5481, 0.753, 0.4718, 0.7444, 0.4805, 0.6623, 0.5802, 0.04456, 0.5913, 0.08891, 0.5419, 0.08388, 0.5465, 0.04094, 0.582, 0.5825, 0.5664, 0.6719, 0.4805, 0.6623, 0.49, 0.5725, 0.5667, 0.01556, 0.5802, 0.04456, 0.5465, 0.04094, 0.5494, 0.01348, 0.594, 0.4886, 0.582, 0.5825, 0.49, 0.5725, 0.5, 0.4786, 0.468, 0.9454, 0.4492, 0.9568, 0.4506, 0.9438, 0.5508, 0.0004755, 0.5667, 0.01556, 0.5494, 0.01348, 0.6019, 0.3943, 0.594, 0.4886, 0.5, 0.4786, 0.51, 0.3848, 0.4872, 0.9199, 0.468, 0.9454, 0.4506, 0.9438, 0.4535, 0.9163, 0.6055, 0.3037, 0.6019, 0.3943, 0.51, 0.3848, 0.5195, 0.295, 0.5075, 0.8789, 0.4872, 0.9199, 0.4535, 0.9163, 0.4581, 0.8734, 0.6046, 0.2205, 0.6055, 0.3037, 0.5195, 0.295, 0.5282, 0.2129, 0.5281, 0.8228, 0.5075, 0.8789, 0.4581, 0.8734, 0.4642, 0.8156, 0.5997, 0.1481, 0.6046, 0.2205, 0.5282, 0.2129, 0.5358, 0.1417])
me_sphere.update()

# ---- objects
ob_sphere = bpy.data.objects.new('Sphere', me_sphere)

# ---- transforms, parenting, visibility, modifiers, constraints
ob_sphere.location = (0.0, 0.0, 0.0)

# ---- collection membership
col_collection.objects.link(ob_sphere)

# ---- scene / render settings (as saved in the file)
scene.frame_start = 1; scene.frame_end = 250; scene.frame_set(1)
scene.render.engine = 'BLENDER_EEVEE_NEXT'
scene.cycles.sampling_pattern = 'TABULATED_SOBOL'
scene.cycles.use_light_tree = False
scene.view_settings.view_transform = 'Filmic'
bpy.context.view_layer.update()

# ---- added for rendering (the .blend has no active camera and no usable light): camera, sun
cam_auto = bpy.data.cameras.new('AutoCamera')
cam_auto.lens = 50.0
cam_auto.sensor_width = 36.0
cam_auto.clip_end = 1000.0
ob_auto_camera = bpy.data.objects.new('AutoCamera', cam_auto)
scene.collection.objects.link(ob_auto_camera)
ob_auto_camera.location = (1.38147, -1.63172, 1.10518)
ob_auto_camera.rotation_euler = (1.09748, -7.21219e-08, 0.694738)
scene.camera = ob_auto_camera
light_auto_sun = bpy.data.lights.new('AutoSun', 'SUN')
light_auto_sun.energy = 3.0
light_auto_sun.angle = 0.0523599
ob_auto_sun = bpy.data.objects.new('AutoSun', light_auto_sun)
scene.collection.objects.link(ob_auto_sun)
ob_auto_sun.rotation_euler = (0.872665, 0.174533, 0.523599)
bpy.context.view_layer.update()
